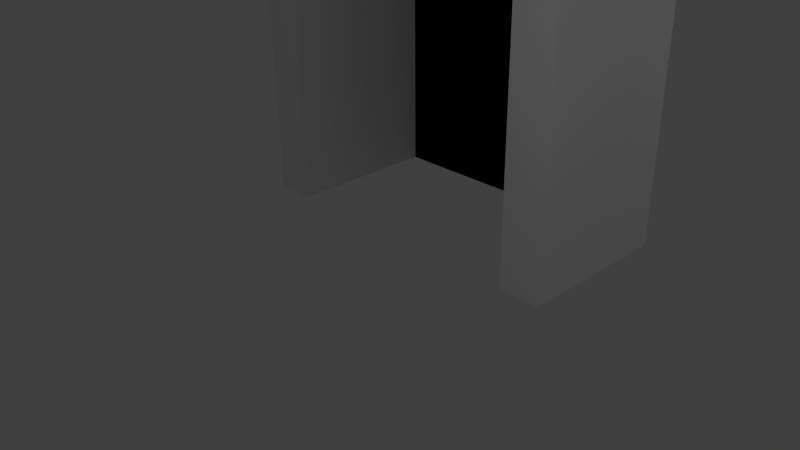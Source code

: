# Source: Open_Deur.blend  (saved by Blender 2.72.0; exported with 4.5.12 LTS)
import bpy
from mathutils import Matrix  # noqa: F401  (used for matrix-valued properties, if any)

bpy.ops.wm.read_factory_settings(use_empty=True)
scene = bpy.context.scene
scene.name = 'Scene'

# ---- collections
col_collection_1 = bpy.data.collections.new('Collection 1'); scene.collection.children.link(col_collection_1)

# ---- materials (node trees are filled in below, after node groups)
mat_material_002 = bpy.data.materials.new('Material.002')
mat_material_002.alpha_threshold = 0.0
mat_material_002.use_transparent_shadow = False
mat_material_002.diffuse_color = (0.7484, 0.7484, 0.7484, 1.0)
mat_material_002.roughness = 0.5
mat_material_003 = bpy.data.materials.new('Material.003')
mat_material_003.alpha_threshold = 0.0
mat_material_003.use_transparent_shadow = False
mat_material_003.diffuse_color = (0.0, 0.0, 0.0, 1.0)
mat_material_003.roughness = 0.5
mat_material_004 = bpy.data.materials.new('Material.004')
mat_material_004.alpha_threshold = 0.0
mat_material_004.use_transparent_shadow = False
mat_material_004.roughness = 0.5

# ---- material node trees

# ---- world
world_world = bpy.data.worlds.new('World'); scene.world = world_world
world_world.color = (0.05088, 0.05088, 0.05088)
world_world.use_sun_shadow = False
world_world.sun_shadow_jitter_overblur = 0.0
world_world.cycles.sampling_method = 'MANUAL'
world_world.cycles.sample_map_resolution = 256

# ---- cameras
cam_camera = bpy.data.cameras.new('Camera')
cam_camera.clip_end = 100.0
cam_camera.lens = 35.0
cam_camera.sensor_width = 32.0
cam_camera.sensor_height = 18.0
cam_camera.ortho_scale = 7.314
cam_camera.dof.focus_distance = 0.0
cam_camera.dof.aperture_fstop = 128.0

# ---- lights
light_lamp_001 = bpy.data.lights.new('Lamp.001', 'POINT')
light_lamp_001.transmission_factor = 0.0
light_lamp_001.cutoff_distance = 30.0
light_lamp_001.energy = 100.0
light_lamp_001.shadow_buffer_clip_start = 1.001
light_lamp_001.shadow_soft_size = 0.1
light_lamp_001.shadow_maximum_resolution = 0.006
light_lamp_001.use_absolute_resolution = True
light_lamp_001.cycles.use_multiple_importance_sampling = False
light_lamp = bpy.data.lights.new('Lamp', 'POINT')
light_lamp.transmission_factor = 0.0
light_lamp.cutoff_distance = 30.0
light_lamp.energy = 100.0
light_lamp.shadow_buffer_clip_start = 1.001
light_lamp.shadow_soft_size = 0.1
light_lamp.shadow_maximum_resolution = 0.006
light_lamp.use_absolute_resolution = True
light_lamp.cycles.use_multiple_importance_sampling = False

# ---- meshes
me_cube_003 = bpy.data.meshes.new('Cube.003')
me_cube_003.from_pydata([(2.385, -0.8619, -2.0), (2.385, -1.339, -2.0), (2.385, -0.8619, 1.598), (2.385, -1.339, 1.598), (1.818, -0.8619, 1.598), (1.818, -0.8619, -2.0), (1.818, -1.339, 1.598), (1.818, -1.339, -2.0), (2.385, -0.8619, 1.945), (2.385, -1.339, 1.945), (2.0, -0.8619, 1.945), (2.0, -1.339, 1.945), (0.0, -0.8619, 1.598), (0.0, -1.501, 1.598), (0.0, -0.8619, 1.945), (0.0, -1.501, 1.945), (2.385, 0.8313, -2.0), (2.385, 0.8313, 1.598), (1.818, 0.8313, 1.598), (1.818, 0.8313, -2.0), (2.385, 0.8313, 1.945), (2.0, 0.8313, 1.945), (0.0, 0.8313, 1.598), (0.0, 0.8313, 1.945), (0.0, 0.8313, -2.0)], [], [(12, 14, 23, 22), (2, 3, 1, 0), (7, 5, 0, 1), (3, 6, 7, 1), (6, 11, 15, 13), (5, 7, 6, 4), (9, 8, 10, 11), (6, 3, 9, 11), (3, 2, 8, 9), (14, 10, 21, 23), (12, 13, 15, 14), (4, 12, 22, 18), (11, 10, 14, 15), (4, 6, 13, 12), (18, 17, 16, 19), (17, 18, 21, 20), (21, 18, 22, 23), (8, 2, 17, 20), (10, 8, 20, 21), (5, 4, 18, 19), (0, 5, 19, 16), (2, 0, 16, 17), (22, 24, 19, 18)])
me_cube_003.polygons.foreach_set('material_index', [0, 0, 0, 0, 0, 0, 0, 0, 0, 0, 0, 0, 0, 0, 0, 0, 0, 0, 0, 0, 0, 0, 1])
me_cube_003.materials.append(mat_material_002)
me_cube_003.materials.append(mat_material_003)
me_cube_003.use_remesh_preserve_volume = False
me_cube_003.use_remesh_preserve_attributes = False
me_cube_003.use_mirror_vertex_groups = False
me_cube_003.update()
me_cube_001 = bpy.data.meshes.new('Cube.001')
me_cube_001.from_pydata([(59.28, -0.6357, 0.0), (64.58, 1.0, 0.0), (17.55, 1.0, 0.0), (22.72, -0.6357, 0.0), (59.28, -0.6357, 1.0), (64.58, 1.0, 1.252), (17.55, 1.0, 1.252), (22.72, -0.6357, 1.0), (59.28, 0.3333, -1.0), (64.58, 1.0, -1.0), (17.55, 1.0, -1.0), (22.72, 0.3333, -1.0), (59.28, 0.3333, 0.0), (64.58, 1.0, 0.0), (17.55, 1.0, 0.0), (22.72, 0.3333, 0.0), (38.51, 0.5556, 3.0), (39.61, 0.6913, 2.167), (40.19, 0.6533, 1.939), (36.0, 7.876, 0.5), (36.0, -0.3333, 0.5), (26.0, -0.3333, 0.5), (26.0, 7.876, 0.5), (36.0, 7.876, 3.023), (36.0, 0.4608, 2.36), (36.0, -0.3333, 0.5), (36.0, 7.876, 0.5), (46.0, 7.876, 0.5), (46.0, -0.3333, 0.5), (36.0, 0.4608, 2.556), (36.0, 7.876, 3.219), (46.0, 7.876, 3.219), (46.0, 0.4608, 2.556), (46.0, -0.3333, 0.5), (46.0, 7.876, 0.5), (56.0, 7.876, 0.5), (56.0, -0.3333, 0.5), (46.0, 0.4608, 2.36), (46.0, 7.876, 3.023)], [], [(4, 0, 1, 5), (5, 6, 2, 1), (6, 2, 3, 7), (7, 3, 0, 4), (0, 3, 2, 1), (7, 4, 5, 6), (12, 8, 9, 13), (13, 14, 10, 9), (14, 10, 11, 15), (15, 11, 8, 12), (8, 11, 10, 9), (15, 14, 13, 12), (23, 24, 20, 19), (22, 21, 24, 23), (19, 20, 21, 22), (24, 21, 20), (22, 23, 19), (29, 30, 26, 25), (30, 31, 27, 26), (31, 32, 28, 27), (32, 29, 25, 28), (25, 26, 27, 28), (32, 31, 30, 29), (37, 38, 34, 33), (36, 35, 38, 37), (33, 34, 35, 36), (38, 35, 34), (36, 37, 33)])
me_cube_001.materials.append(mat_material_004)
me_cube_001.use_remesh_preserve_volume = False
me_cube_001.use_remesh_preserve_attributes = False
me_cube_001.use_mirror_vertex_groups = False
me_cube_001.update()

# ---- objects
ob_cube_001 = bpy.data.objects.new('Cube.001', me_cube_003)
ob_lamp_001 = bpy.data.objects.new('Lamp.001', light_lamp_001)
ob_cube = bpy.data.objects.new('Cube', me_cube_001)
ob_lamp = bpy.data.objects.new('Lamp', light_lamp)
ob_camera = bpy.data.objects.new('Camera', cam_camera)

# ---- transforms, parenting, visibility, modifiers, constraints
ob_cube_001.location = (0.0, 1.687, 2.102)
ob_cube_001.lineart.crease_threshold = 0.0
_m = ob_cube_001.modifiers.new('Mirror', 'MIRROR')
_m.use_clip = True
ob_lamp_001.location = (5.233, -3.758, 5.449)
ob_lamp_001.rotation_euler = (0.6503, 0.05522, 1.866)
ob_lamp_001.lock_rotations_4d = False
ob_lamp_001.empty_display_type = 'ARROWS'
ob_lamp_001.color = (0.0, 0.0, 0.0, 0.0)
ob_lamp_001.lineart.crease_threshold = 0.0
ob_cube.location = (-4.1, 0.0, 3.9)
ob_cube.scale = (0.1, 0.3, 0.2)
ob_cube.lineart.crease_threshold = 0.0
ob_lamp.location = (4.88, 7.398, 4.531)
ob_lamp.rotation_euler = (0.6503, 0.05522, 1.866)
ob_lamp.lock_rotations_4d = False
ob_lamp.empty_display_type = 'ARROWS'
ob_lamp.color = (0.0, 0.0, 0.0, 0.0)
ob_lamp.lineart.crease_threshold = 0.0
ob_camera.location = (7.481, -6.508, 5.344)
ob_camera.rotation_euler = (1.109, 0.01082, 0.8149)
ob_camera.lock_rotations_4d = False
ob_camera.empty_display_type = 'ARROWS'
ob_camera.color = (0.0, 0.0, 0.0, 0.0)
ob_camera.display_type = 'WIRE'
ob_camera.lineart.crease_threshold = 0.0

# ---- collection membership
col_collection_1.objects.link(ob_cube_001)
col_collection_1.objects.link(ob_lamp_001)
col_collection_1.objects.link(ob_cube)
col_collection_1.objects.link(ob_lamp)
col_collection_1.objects.link(ob_camera)

# ---- scene / render settings (as saved in the file)
scene.camera = ob_camera
scene.frame_start = 0; scene.frame_end = 100; scene.frame_set(113)
scene.render.engine = 'BLENDER_EEVEE_NEXT'
scene.render.resolution_percentage = 50
scene.render.dither_intensity = 0.0
scene.cycles.use_denoising = False
scene.cycles.samples = 10
scene.cycles.sampling_pattern = 'TABULATED_SOBOL'
scene.cycles.light_sampling_threshold = 0.0
scene.cycles.use_adaptive_sampling = False
scene.cycles.use_light_tree = False
scene.cycles.blur_glossy = 0.0
scene.cycles.pixel_filter_type = 'GAUSSIAN'
scene.cycles.sample_clamp_indirect = 0.0
scene.view_settings.view_transform = 'Standard'
bpy.context.view_layer.update()
